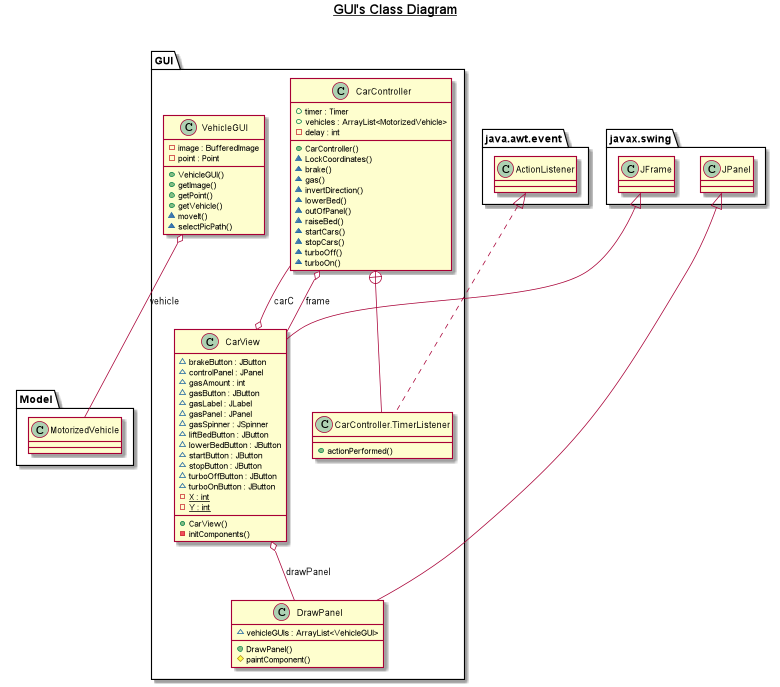

The diagram above was rendered by PlantUML. Its source (embedded in the PNG):
@startuml

title __GUI's Class Diagram__\n

class GUI.CarController {
    + timer : Timer
    + vehicles : ArrayList<MotorizedVehicle>
    - delay : int
    + CarController()
    ~ LockCoordinates()
    ~ brake()
    ~ gas()
    ~ invertDirection()
    ~ lowerBed()
    ~ outOfPanel()
    ~ raiseBed()
    ~ startCars()
    ~ stopCars()
    ~ turboOff()
    ~ turboOn()
}

class GUI.CarController.TimerListener {
    + actionPerformed()
}

class GUI.CarView {
    ~ brakeButton : JButton
    ~ controlPanel : JPanel
    ~ gasAmount : int
    ~ gasButton : JButton
    ~ gasLabel : JLabel
    ~ gasPanel : JPanel
    ~ gasSpinner : JSpinner
    ~ liftBedButton : JButton
    ~ lowerBedButton : JButton
    ~ startButton : JButton
    ~ stopButton : JButton
    ~ turboOffButton : JButton
    ~ turboOnButton : JButton
    {static} - X : int
    {static} - Y : int
    + CarView()
    - initComponents()
}
      
class GUI.DrawPanel {
    ~ vehicleGUIs : ArrayList<VehicleGUI>
    + DrawPanel()
    # paintComponent()
}

class GUI.VehicleGUI {
    - image : BufferedImage
    - point : Point
    + VehicleGUI()
    + getImage()
    + getPoint()
    + getVehicle()
    ~ moveIt()
    ~ selectPicPath()
}



  GUI.CarController o-- GUI.CarView : frame
  GUI.CarController +-down- GUI.CarController.TimerListener
  GUI.CarController.TimerListener .up.|> java.awt.event.ActionListener
  GUI.CarView -up-|> javax.swing.JFrame
  GUI.CarView o-- GUI.CarController : carC
  GUI.CarView o-- GUI.DrawPanel : drawPanel
  GUI.DrawPanel -up-|> javax.swing.JPanel
  GUI.VehicleGUI o-- Model.MotorizedVehicle : vehicle

@enduml